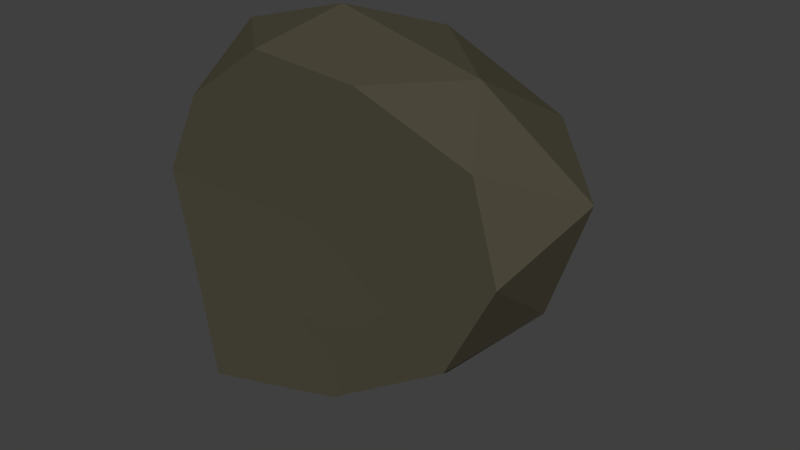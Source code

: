 # Source: rock1.blend  (saved by Blender 2.77.0; exported with 4.5.12 LTS)
import bpy
from mathutils import Matrix  # noqa: F401  (used for matrix-valued properties, if any)

bpy.ops.wm.read_factory_settings(use_empty=True)
scene = bpy.context.scene
scene.name = 'Scene'

# ---- collections
col_collection_1 = bpy.data.collections.new('Collection 1'); scene.collection.children.link(col_collection_1)

# ---- materials (node trees are filled in below, after node groups)
mat_rock = bpy.data.materials.new('rock')
mat_rock.alpha_threshold = 0.0
mat_rock.use_transparent_shadow = False
mat_rock.diffuse_color = (0.07324, 0.06669, 0.04503, 1.0)
mat_rock.roughness = 0.5

# ---- material node trees

# ---- world
world_world = bpy.data.worlds.new('World'); scene.world = world_world
world_world.color = (0.05088, 0.05088, 0.05088)
world_world.use_sun_shadow = False
world_world.sun_shadow_jitter_overblur = 0.0
world_world.cycles.sampling_method = 'MANUAL'

# ---- meshes
me_icosphere = bpy.data.meshes.new('Icosphere')
me_icosphere.from_pydata([(0.02939, -0.4594, 0.1345), (1.017, -0.4466, 0.6908), (-0.2989, -0.4594, 0.9851), (-1.033, -0.4594, 0.1345), (-0.7121, -0.5238, -1.066), (0.889, -0.4594, -0.3913), (0.1703, 0.4662, 0.9804), (-0.9025, 0.3817, 0.6504), (-0.8615, 0.3832, -0.3913), (0.1735, 0.4485, -0.8398), (1.062, 0.4655, 0.1417), (-0.001885, 0.7736, 0.1345), (-0.1636, -0.4594, 0.6345), (0.5388, -0.459, 0.4445), (0.3417, -0.4594, 0.9435), (1.168, -0.4465, 0.1651), (0.5346, -0.4594, -0.1746), (-0.5951, -0.4594, 0.1345), (-0.7881, -0.4594, 0.6345), (-0.3031, -0.489, -0.4642), (-0.8839, -0.4811, -0.43), (0.163, -0.4745, -0.8573), (1.392, -0.03743, 0.5066), (1.151, -0.002271, -0.1641), (-0.1626, 0.02941, 1.13), (0.767, -0.05692, 0.9604), (-1.132, -0.06404, 0.4435), (-0.8195, 0.006296, 0.9378), (-0.8804, -0.09338, -0.824), (-1.132, -0.06404, -0.1746), (0.5716, -0.003345, -0.7656), (-0.3702, -0.0862, -1.264), (0.8934, 0.4695, 0.653), (-0.63, 0.5786, 0.9193), (-1.012, 0.4618, 0.1344), (-0.3829, 0.4642, -0.7653), (0.6193, 0.6436, -0.3957), (0.057, 0.7508, 0.6303), (0.561, 0.7796, 0.125), (-0.5726, 0.7539, 0.4348), (-0.5071, 0.732, -0.1746), (0.1497, 0.7536, -0.3719)], [], [(0, 13, 12), (1, 13, 15), (0, 12, 17), (0, 17, 19), (0, 19, 16), (1, 15, 22), (2, 14, 24), (3, 18, 26), (4, 20, 28), (5, 21, 30), (1, 22, 25), (2, 24, 27), (3, 26, 29), (4, 28, 31), (5, 30, 23), (6, 32, 37), (7, 33, 39), (8, 34, 40), (9, 35, 41), (10, 36, 38), (38, 41, 11), (38, 36, 41), (36, 9, 41), (41, 40, 11), (41, 35, 40), (35, 8, 40), (40, 39, 11), (40, 34, 39), (34, 7, 39), (39, 37, 11), (39, 33, 37), (33, 6, 37), (37, 38, 11), (37, 32, 38), (32, 10, 38), (23, 36, 10), (23, 30, 36), (30, 9, 36), (31, 35, 9), (31, 28, 35), (28, 8, 35), (29, 34, 8), (29, 26, 34), (26, 7, 34), (27, 33, 7), (27, 24, 33), (24, 6, 33), (25, 32, 6), (25, 22, 32), (22, 10, 32), (30, 31, 9), (30, 21, 31), (21, 4, 31), (28, 29, 8), (28, 20, 29), (20, 3, 29), (26, 27, 7), (26, 18, 27), (18, 2, 27), (24, 25, 6), (24, 14, 25), (14, 1, 25), (22, 23, 10), (22, 15, 23), (15, 5, 23), (16, 21, 5), (16, 19, 21), (19, 4, 21), (19, 20, 4), (19, 17, 20), (17, 3, 20), (17, 18, 3), (17, 12, 18), (12, 2, 18), (15, 16, 5), (15, 13, 16), (13, 0, 16), (12, 14, 2), (12, 13, 14), (13, 1, 14)])
me_icosphere.materials.append(mat_rock)
me_icosphere.use_remesh_preserve_volume = False
me_icosphere.use_remesh_preserve_attributes = False
me_icosphere.use_mirror_vertex_groups = False
me_icosphere.update()

# ---- objects
ob_icosphere = bpy.data.objects.new('Icosphere', me_icosphere)

# ---- transforms, parenting, visibility, modifiers, constraints
ob_icosphere.location = (0.0, 0.0, 0.0)
ob_icosphere.lineart.crease_threshold = 0.0

# ---- collection membership
col_collection_1.objects.link(ob_icosphere)

# ---- scene / render settings (as saved in the file)
scene.frame_start = 1; scene.frame_end = 250; scene.frame_set(1)
scene.render.engine = 'BLENDER_EEVEE_NEXT'
scene.render.resolution_percentage = 50
scene.render.dither_intensity = 0.0
scene.cycles.use_denoising = False
scene.cycles.samples = 128
scene.cycles.sampling_pattern = 'TABULATED_SOBOL'
scene.cycles.light_sampling_threshold = 0.0
scene.cycles.use_adaptive_sampling = False
scene.cycles.use_light_tree = False
scene.cycles.blur_glossy = 0.0
scene.cycles.sample_clamp_indirect = 0.0
scene.view_settings.view_transform = 'Standard'
bpy.context.view_layer.update()

# ---- added for rendering (the .blend has no active camera and no usable light): camera, sun
cam_auto = bpy.data.cameras.new('AutoCamera')
cam_auto.lens = 50.0
cam_auto.sensor_width = 36.0
cam_auto.clip_end = 1000.0
ob_auto_camera = bpy.data.objects.new('AutoCamera', cam_auto)
scene.collection.objects.link(ob_auto_camera)
ob_auto_camera.location = (3.56703, -3.99638, 2.6821)
ob_auto_camera.rotation_euler = (1.09748, -7.21219e-08, 0.694738)
scene.camera = ob_auto_camera
light_auto_sun = bpy.data.lights.new('AutoSun', 'SUN')
light_auto_sun.energy = 3.0
light_auto_sun.angle = 0.0523599
ob_auto_sun = bpy.data.objects.new('AutoSun', light_auto_sun)
scene.collection.objects.link(ob_auto_sun)
ob_auto_sun.rotation_euler = (0.872665, 0.174533, 0.523599)
bpy.context.view_layer.update()
